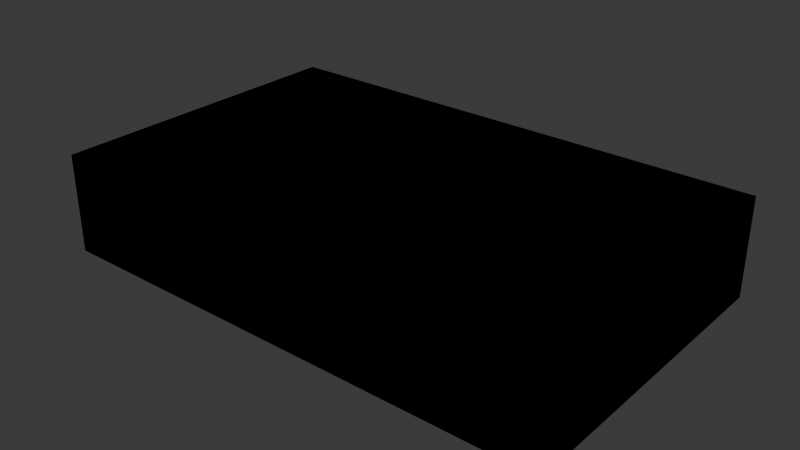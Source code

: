 # Source: nicks_shack.blend  (saved by Blender 4.1.24; exported with 4.5.12 LTS)
import bpy
from mathutils import Matrix  # noqa: F401  (used for matrix-valued properties, if any)

bpy.ops.wm.read_factory_settings(use_empty=True)
scene = bpy.context.scene
scene.name = 'Scene'

# ---- collections
col_collection = bpy.data.collections.new('Collection'); scene.collection.children.link(col_collection)

# ---- images (referenced by path relative to the original .blend; pixels are not part of the script)
import os
ASSET_DIR = os.environ.get("B2B_ASSET_DIR", "")  # directory of the original .blend (textures are referenced by path, not embedded)
HERE = os.path.dirname(os.path.abspath(__file__))  # packed textures are extracted next to this script under _unpacked/

def load_image(name, relpath, width, height, colorspace="sRGB"):
    """Load a texture the original file referenced (path relative to the .blend, or extracted next to this script)."""
    p = next((c for c in (os.path.join(HERE, relpath), os.path.join(ASSET_DIR, relpath)) if relpath and os.path.exists(c)), "")
    if p:
        img = bpy.data.images.load(p, check_existing=True)
        img.name = name
    else:  # same state as the original file: an image datablock whose file is absent (Cycles renders it pink)
        img = bpy.data.images.new(name, width, height)
        img.source = "FILE"
        img.filepath = "//" + (relpath or name)
    img.colorspace_settings.name = colorspace
    return img
img_rnmo_carpet_dds = load_image('RNMO_Carpet.dds', 'rnmo_carpet.dds', 1024, 1024, 'sRGB')
img_os_ml_ssroof_0001_dds = load_image('os_ml_ssroof_0001.dds', 'os_ml_ssroof_0001.dds', 1024, 1024, 'sRGB')
img_cs4_09_rsl_vc_extratpage_0002 = load_image('CS4_09_RSL_VC_ExtraTpage_0002', 'cs4_09_rsl_vc_extratpage_0002.dds', 1024, 1024, 'sRGB')

# ---- materials (node trees are filled in below, after node groups)
mat_inside = bpy.data.materials.new('inside')
mat_inside.use_transparent_shadow = False
mat_roof = bpy.data.materials.new('roof')
mat_roof.use_transparent_shadow = False
mat_wall = bpy.data.materials.new('wall')
mat_wall.use_transparent_shadow = False
mat_concrete = bpy.data.materials.new('CONCRETE')
mat_concrete.use_transparent_shadow = False
mat_concrete_002 = bpy.data.materials.new('CONCRETE.002')
mat_concrete_002.use_transparent_shadow = False

# ---- material node trees
mat_inside.use_nodes = True; mat_inside.node_tree.nodes.clear()
_N = mat_inside.node_tree.nodes; _L = mat_inside.node_tree.links
n0 = _N.new('ShaderNodeBsdfPrincipled'); n0.name = 'Principled BSDF'; n0.location = (-300, 0)
n0.inputs[13].default_value = 0.0
n1 = _N.new('ShaderNodeOutputMaterial'); n1.name = 'Material Output'; n1.location = (0, 0)
n2 = _N.new('ShaderNodeUVMap'); n2.name = 'UVMap 0'; n2.location = (-3300, -600)
n2.label = 'UVMap 0'
n2.uv_map = 'UVMap 0'
n3 = _N.new('ShaderNodeTexImage'); n3.name = 'DiffuseSampler'; n3.location = (-1000, 400)
n3.label = 'DiffuseSampler'
n3.image = img_rnmo_carpet_dds
n4 = _N.new('NodeUndefined'); n4.name = 'matMaterialColorScale'; n4.location = (1070, -200)
n4.label = 'matMaterialColorScale'
n5 = _N.new('NodeUndefined'); n5.name = 'HardAlphaBlend'; n5.location = (1235, -200)
n5.label = 'HardAlphaBlend'
n6 = _N.new('NodeUndefined'); n6.name = 'useTessellation'; n6.location = (1400, -200)
n6.label = 'useTessellation'
n7 = _N.new('NodeUndefined'); n7.name = 'wetnessMultiplier'; n7.location = (1565, -200)
n7.label = 'wetnessMultiplier'
n8 = _N.new('NodeUndefined'); n8.name = 'globalAnimUV1'; n8.location = (1070, -350)
n8.label = 'globalAnimUV1'
n9 = _N.new('NodeUndefined'); n9.name = 'globalAnimUV0'; n9.location = (1235, -350)
n9.label = 'globalAnimUV0'
n10 = _N.new('ShaderNodeMath'); n10.name = 'Math'; n10.location = (-2700, -600)
n10.operation = 'SUBTRACT'
n10.inputs[1].default_value = 1.0
n11 = _N.new('ShaderNodeMath'); n11.name = 'Math.001'; n11.location = (-2400, -600)
n11.operation = 'MULTIPLY'
n11.inputs[1].default_value = -1.0
n12 = _N.new('ShaderNodeSeparateXYZ'); n12.name = 'Separate XYZ'; n12.location = (-3000, -600)
n13 = _N.new('ShaderNodeCombineXYZ'); n13.name = 'Combine XYZ'; n13.location = (-2100, -300)
n13.inputs[2].default_value = 1.0
n14 = _N.new('ShaderNodeVectorMath'); n14.name = 'Vector Math'; n14.location = (-1200, 0)
n14.operation = 'DOT_PRODUCT'
n15 = _N.new('ShaderNodeVectorMath'); n15.name = 'Vector Math.001'; n15.location = (-1800, -300)
n15.operation = 'DOT_PRODUCT'
n16 = _N.new('ShaderNodeMath'); n16.name = 'Math.002'; n16.location = (-1500, -300)
n16.operation = 'SUBTRACT'
n16.inputs[1].default_value = 1.0
n17 = _N.new('ShaderNodeMath'); n17.name = 'Math.003'; n17.location = (-1200, -300)
n17.operation = 'MULTIPLY'
n17.inputs[1].default_value = -1.0
n18 = _N.new('ShaderNodeCombineXYZ'); n18.name = 'Combine XYZ.001'; n18.location = (-900, 0)
_L.new(n0.outputs[0], n1.inputs[0])
_L.new(n3.outputs[0], n0.inputs[0])
_L.new(n3.outputs[1], n0.inputs[4])
_L.new(n2.outputs[0], n12.inputs[0])
_L.new(n12.outputs[1], n10.inputs[0])
_L.new(n10.outputs[0], n11.inputs[0])
_L.new(n12.outputs[0], n13.inputs[0])
_L.new(n11.outputs[0], n13.inputs[1])
_L.new(n13.outputs[0], n14.inputs[0])
_L.new(n13.outputs[0], n15.inputs[0])
_L.new(n15.outputs[1], n16.inputs[0])
_L.new(n16.outputs[0], n17.inputs[0])
_L.new(n14.outputs[1], n18.inputs[0])
_L.new(n17.outputs[0], n18.inputs[1])
_L.new(n18.outputs[0], n3.inputs[0])
n1.is_active_output = True
mat_roof.use_nodes = True; mat_roof.node_tree.nodes.clear()
_N = mat_roof.node_tree.nodes; _L = mat_roof.node_tree.links
n0 = _N.new('ShaderNodeBsdfPrincipled'); n0.name = 'Principled BSDF'; n0.location = (-300, 0)
n0.inputs[13].default_value = 0.0
n1 = _N.new('ShaderNodeOutputMaterial'); n1.name = 'Material Output'; n1.location = (0, 0)
n2 = _N.new('ShaderNodeUVMap'); n2.name = 'UVMap 0'; n2.location = (-3300, -600)
n2.label = 'UVMap 0'
n2.uv_map = 'UVMap 0'
n3 = _N.new('ShaderNodeTexImage'); n3.name = 'DiffuseSampler'; n3.location = (-1000, 400)
n3.label = 'DiffuseSampler'
n3.image = img_os_ml_ssroof_0001_dds
n4 = _N.new('NodeUndefined'); n4.name = 'matMaterialColorScale'; n4.location = (1070, -200)
n4.label = 'matMaterialColorScale'
n5 = _N.new('NodeUndefined'); n5.name = 'HardAlphaBlend'; n5.location = (1235, -200)
n5.label = 'HardAlphaBlend'
n6 = _N.new('NodeUndefined'); n6.name = 'useTessellation'; n6.location = (1400, -200)
n6.label = 'useTessellation'
n7 = _N.new('NodeUndefined'); n7.name = 'wetnessMultiplier'; n7.location = (1565, -200)
n7.label = 'wetnessMultiplier'
n8 = _N.new('NodeUndefined'); n8.name = 'globalAnimUV1'; n8.location = (1070, -350)
n8.label = 'globalAnimUV1'
n9 = _N.new('NodeUndefined'); n9.name = 'globalAnimUV0'; n9.location = (1235, -350)
n9.label = 'globalAnimUV0'
n10 = _N.new('ShaderNodeMath'); n10.name = 'Math'; n10.location = (-2700, -600)
n10.operation = 'SUBTRACT'
n10.inputs[1].default_value = 1.0
n11 = _N.new('ShaderNodeMath'); n11.name = 'Math.001'; n11.location = (-2400, -600)
n11.operation = 'MULTIPLY'
n11.inputs[1].default_value = -1.0
n12 = _N.new('ShaderNodeSeparateXYZ'); n12.name = 'Separate XYZ'; n12.location = (-3000, -600)
n13 = _N.new('ShaderNodeCombineXYZ'); n13.name = 'Combine XYZ'; n13.location = (-2100, -300)
n13.inputs[2].default_value = 1.0
n14 = _N.new('ShaderNodeVectorMath'); n14.name = 'Vector Math'; n14.location = (-1200, 0)
n14.operation = 'DOT_PRODUCT'
n15 = _N.new('ShaderNodeVectorMath'); n15.name = 'Vector Math.001'; n15.location = (-1800, -300)
n15.operation = 'DOT_PRODUCT'
n16 = _N.new('ShaderNodeMath'); n16.name = 'Math.002'; n16.location = (-1500, -300)
n16.operation = 'SUBTRACT'
n16.inputs[1].default_value = 1.0
n17 = _N.new('ShaderNodeMath'); n17.name = 'Math.003'; n17.location = (-1200, -300)
n17.operation = 'MULTIPLY'
n17.inputs[1].default_value = -1.0
n18 = _N.new('ShaderNodeCombineXYZ'); n18.name = 'Combine XYZ.001'; n18.location = (-900, 0)
_L.new(n0.outputs[0], n1.inputs[0])
_L.new(n3.outputs[0], n0.inputs[0])
_L.new(n3.outputs[1], n0.inputs[4])
_L.new(n2.outputs[0], n12.inputs[0])
_L.new(n12.outputs[1], n10.inputs[0])
_L.new(n10.outputs[0], n11.inputs[0])
_L.new(n12.outputs[0], n13.inputs[0])
_L.new(n11.outputs[0], n13.inputs[1])
_L.new(n13.outputs[0], n14.inputs[0])
_L.new(n13.outputs[0], n15.inputs[0])
_L.new(n15.outputs[1], n16.inputs[0])
_L.new(n16.outputs[0], n17.inputs[0])
_L.new(n14.outputs[1], n18.inputs[0])
_L.new(n17.outputs[0], n18.inputs[1])
_L.new(n18.outputs[0], n3.inputs[0])
n1.is_active_output = True
mat_wall.use_nodes = True; mat_wall.node_tree.nodes.clear()
_N = mat_wall.node_tree.nodes; _L = mat_wall.node_tree.links
n0 = _N.new('ShaderNodeBsdfPrincipled'); n0.name = 'Principled BSDF'; n0.location = (-300, 0)
n0.inputs[13].default_value = 0.0
n1 = _N.new('ShaderNodeOutputMaterial'); n1.name = 'Material Output'; n1.location = (0, 0)
n2 = _N.new('ShaderNodeUVMap'); n2.name = 'UVMap 0'; n2.location = (-3300, -600)
n2.label = 'UVMap 0'
n2.uv_map = 'UVMap 0'
n3 = _N.new('ShaderNodeTexImage'); n3.name = 'DiffuseSampler'; n3.location = (-1000, 400)
n3.label = 'DiffuseSampler'
n3.image = img_cs4_09_rsl_vc_extratpage_0002
n4 = _N.new('NodeUndefined'); n4.name = 'matMaterialColorScale'; n4.location = (1070, -200)
n4.label = 'matMaterialColorScale'
n5 = _N.new('NodeUndefined'); n5.name = 'HardAlphaBlend'; n5.location = (1235, -200)
n5.label = 'HardAlphaBlend'
n6 = _N.new('NodeUndefined'); n6.name = 'useTessellation'; n6.location = (1400, -200)
n6.label = 'useTessellation'
n7 = _N.new('NodeUndefined'); n7.name = 'wetnessMultiplier'; n7.location = (1565, -200)
n7.label = 'wetnessMultiplier'
n8 = _N.new('NodeUndefined'); n8.name = 'globalAnimUV1'; n8.location = (1070, -350)
n8.label = 'globalAnimUV1'
n9 = _N.new('NodeUndefined'); n9.name = 'globalAnimUV0'; n9.location = (1235, -350)
n9.label = 'globalAnimUV0'
n10 = _N.new('ShaderNodeMath'); n10.name = 'Math'; n10.location = (-2700, -600)
n10.operation = 'SUBTRACT'
n10.inputs[1].default_value = 1.0
n11 = _N.new('ShaderNodeMath'); n11.name = 'Math.001'; n11.location = (-2400, -600)
n11.operation = 'MULTIPLY'
n11.inputs[1].default_value = -1.0
n12 = _N.new('ShaderNodeSeparateXYZ'); n12.name = 'Separate XYZ'; n12.location = (-3000, -600)
n13 = _N.new('ShaderNodeCombineXYZ'); n13.name = 'Combine XYZ'; n13.location = (-2100, -300)
n13.inputs[2].default_value = 1.0
n14 = _N.new('ShaderNodeVectorMath'); n14.name = 'Vector Math'; n14.location = (-1200, 0)
n14.operation = 'DOT_PRODUCT'
n15 = _N.new('ShaderNodeVectorMath'); n15.name = 'Vector Math.001'; n15.location = (-1800, -300)
n15.operation = 'DOT_PRODUCT'
n16 = _N.new('ShaderNodeMath'); n16.name = 'Math.002'; n16.location = (-1500, -300)
n16.operation = 'SUBTRACT'
n16.inputs[1].default_value = 1.0
n17 = _N.new('ShaderNodeMath'); n17.name = 'Math.003'; n17.location = (-1200, -300)
n17.operation = 'MULTIPLY'
n17.inputs[1].default_value = -1.0
n18 = _N.new('ShaderNodeCombineXYZ'); n18.name = 'Combine XYZ.001'; n18.location = (-900, 0)
_L.new(n0.outputs[0], n1.inputs[0])
_L.new(n3.outputs[0], n0.inputs[0])
_L.new(n3.outputs[1], n0.inputs[4])
_L.new(n2.outputs[0], n12.inputs[0])
_L.new(n12.outputs[1], n10.inputs[0])
_L.new(n10.outputs[0], n11.inputs[0])
_L.new(n12.outputs[0], n13.inputs[0])
_L.new(n11.outputs[0], n13.inputs[1])
_L.new(n13.outputs[0], n14.inputs[0])
_L.new(n13.outputs[0], n15.inputs[0])
_L.new(n15.outputs[1], n16.inputs[0])
_L.new(n16.outputs[0], n17.inputs[0])
_L.new(n14.outputs[1], n18.inputs[0])
_L.new(n17.outputs[0], n18.inputs[1])
_L.new(n18.outputs[0], n3.inputs[0])
n1.is_active_output = True
mat_concrete.use_nodes = True; mat_concrete.node_tree.nodes.clear()
_N = mat_concrete.node_tree.nodes; _L = mat_concrete.node_tree.links
n0 = _N.new('ShaderNodeBsdfPrincipled'); n0.name = 'Principled BSDF'; n0.location = (10, 300)
n0.inputs[0].default_value = (0.5686, 0.5686, 0.5686, 1.0)
n1 = _N.new('ShaderNodeOutputMaterial'); n1.name = 'Material Output'; n1.location = (300, 300)
_L.new(n0.outputs[0], n1.inputs[0])
n1.is_active_output = True
mat_concrete_002.use_nodes = True; mat_concrete_002.node_tree.nodes.clear()
_N = mat_concrete_002.node_tree.nodes; _L = mat_concrete_002.node_tree.links
n0 = _N.new('ShaderNodeBsdfPrincipled'); n0.name = 'Principled BSDF'; n0.location = (10, 300)
n0.inputs[0].default_value = (0.5686, 0.5686, 0.5686, 1.0)
n1 = _N.new('ShaderNodeOutputMaterial'); n1.name = 'Material Output'; n1.location = (300, 300)
_L.new(n0.outputs[0], n1.inputs[0])
n1.is_active_output = True

# ---- world
world_world = bpy.data.worlds.new('World'); scene.world = world_world
world_world.use_nodes = True; world_world.node_tree.nodes.clear()
_N = world_world.node_tree.nodes; _L = world_world.node_tree.links
n0 = _N.new('ShaderNodeOutputWorld'); n0.name = 'World Output'; n0.location = (300, 300)
n1 = _N.new('ShaderNodeBackground'); n1.name = 'Background'; n1.location = (10, 300)
n1.inputs[0].default_value = (0.05088, 0.05088, 0.05088, 1.0)
_L.new(n1.outputs[0], n0.inputs[0])
n0.is_active_output = True
world_world.color = (0.05088, 0.05088, 0.05088)
world_world.use_sun_shadow = False
world_world.sun_shadow_jitter_overblur = 0.0

# ---- meshes
me_cube_001 = bpy.data.meshes.new('Cube.001')
me_cube_001.from_pydata([(-6.376, -3.918, -1.225), (-6.376, -3.918, 1.225), (-6.376, 3.918, -1.225), (-6.376, 3.918, 1.225), (6.376, -3.918, -1.225), (6.376, -3.918, 1.225), (6.376, 3.918, -1.225), (6.376, 3.918, 1.225), (-0.2943, -3.918, -1.225), (-0.2943, -3.918, 1.225), (-1.385, -3.918, 1.225), (-1.385, -3.918, -1.225), (-6.376, -3.918, 0.9864), (-0.2943, -3.918, 0.9864), (-1.385, -3.918, 0.9864), (-6.376, -3.918, -0.3584), (-2.621, -3.918, 1.225), (-2.621, -3.918, -1.225), (-2.621, -3.918, 0.9864), (-2.621, -3.918, -0.3584), (-3.471, -3.918, 0.9864), (-3.471, -3.918, -0.3584), (-3.549, -3.918, 0.9864), (-3.549, -3.918, -0.3584), (-4.456, -3.918, 0.9864), (-4.456, -3.918, -0.3584), (-4.534, -3.918, 0.9864), (-4.534, -3.918, -0.3584), (-5.384, -3.918, 0.9864), (-5.384, -3.918, -0.3584), (3.177, -3.918, -1.225), (3.177, -3.918, 1.225), (3.177, -3.918, 0.9864), (3.177, -3.918, -0.3584), (4.818, -3.918, -1.225), (4.818, -3.918, 1.225), (4.818, -3.918, 0.9864), (4.818, -3.918, -0.3584), (4.031, -3.918, 0.9864), (4.031, -3.918, -0.3584), (3.964, -3.918, 0.9864), (3.964, -3.918, -0.3584)], [], [(15, 0, 2, 3, 1, 12), (6, 4, 5, 7), (13, 14, 10, 9), (32, 33, 30, 8, 13, 9, 31), (29, 15, 12, 28), (11, 17, 19, 18, 16, 10, 14), (21, 23, 22, 20), (25, 27, 26, 24), (16, 18, 20, 22, 24, 26, 28, 12, 1), (21, 19, 17, 0, 15, 29, 27, 25, 23), (6, 7, 3, 2), (4, 34, 37, 36, 35, 5), (6, 2, 0, 17, 11, 8, 30, 34, 4), (35, 36, 38, 40, 32, 31), (39, 37, 34, 30, 33, 41), (7, 5, 35, 31, 9, 10, 16, 1, 3), (39, 41, 40, 38)])
_uv = me_cube_001.uv_layers.new(name='UVMap')
_uv.uv.foreach_set('vector', [-0.007615, -0.5184, -0.007615, -0.8453, 2.947, -0.8453, 2.947, 0.07867, -0.007615, 0.07867, -0.007615, -0.01134, 2.947, -0.8453, -0.007615, -0.8453, -0.007615, 0.07867, 2.947, 0.07867, 0.4044, -0.01134, -0.006915, -0.01134, -0.006915, 0.07867, 0.4044, 0.07867, 1.713, -0.01134, 1.713, -0.5184, 1.713, -0.8453, 0.4044, -0.8453, 0.4044, -0.01134, 0.4044, 0.07867, 1.713, 0.07867, -1.515, -0.5184, -1.889, -0.5184, -1.889, -0.01134, -1.515, -0.01134, -0.006915, -0.8453, -0.4731, -0.8453, -0.4731, -0.5184, -0.4731, -0.01134, -0.4731, 0.07867, -0.006915, 0.07867, -0.006915, -0.01134, -0.7933, -0.5184, -0.823, -0.5184, -0.823, -0.01134, -0.7933, -0.01134, -1.165, -0.5184, -1.194, -0.5184, -1.194, -0.01134, -1.165, -0.01134, -0.4731, 0.07867, -0.4731, -0.01134, -0.7933, -0.01134, -0.823, -0.01134, -1.165, -0.01134, -1.194, -0.01134, -1.515, -0.01134, -1.889, -0.01134, -1.889, 0.07867, -0.7933, -0.5184, -0.4731, -0.5184, -0.4731, -0.8453, -1.889, -0.8453, -1.889, -0.5184, -1.515, -0.5184, -1.194, -0.5184, -1.165, -0.5184, -0.823, -0.5184, 2.92, -0.8453, 2.92, 0.07867, -1.889, 0.07867, -1.889, -0.8453, 2.92, -0.8453, 2.332, -0.8453, 2.332, -0.5184, 2.332, -0.01134, 2.332, 0.07867, 2.92, 0.07867, 2.92, 2.263, -1.889, 2.263, -1.889, -0.6919, -0.4731, -0.6919, -0.006915, -0.6919, 0.4044, -0.6919, 1.713, -0.6919, 2.332, -0.6919, 2.92, -0.6919, 2.332, 0.07867, 2.332, -0.01134, 2.035, -0.01134, 2.01, -0.01134, 1.713, -0.01134, 1.713, 0.07867, 2.035, -0.5184, 2.332, -0.5184, 2.332, -0.8453, 1.713, -0.8453, 1.713, -0.5184, 2.01, -0.5184, 2.92, 2.263, 2.92, -0.6919, 2.332, -0.6919, 1.713, -0.6919, 0.4044, -0.6919, -0.006915, -0.6919, -0.4731, -0.6919, -1.889, -0.6919, -1.889, 2.263, 2.035, -0.5184, 2.01, -0.5184, 2.01, -0.01134, 2.035, -0.01134])
me_cube_001.materials.append(mat_inside)
me_cube_001.update()
me_cube_002 = bpy.data.meshes.new('Cube.002')
me_cube_002.from_pydata([(-6.376, -3.918, -1.225), (-6.376, -3.918, 1.225), (-6.376, 3.918, -1.225), (-6.376, 3.918, 1.225), (6.376, -3.918, -1.225), (6.376, -3.918, 1.225), (6.376, 3.918, -1.225), (6.376, 3.918, 1.225), (-0.2943, -3.918, -1.225), (-0.2943, -3.918, 1.225), (-1.385, -3.918, 1.225), (-1.385, -3.918, -1.225), (-6.376, -3.918, 0.9864), (-0.2943, -3.918, 0.9864), (-1.385, -3.918, 0.9864), (-6.376, -3.918, -0.3584), (-2.621, -3.918, 1.225), (-2.621, -3.918, -1.225), (-2.621, -3.918, 0.9864), (-2.621, -3.918, -0.3584), (-3.471, -3.918, 0.9864), (-3.471, -3.918, -0.3584), (-3.549, -3.918, 0.9864), (-3.549, -3.918, -0.3584), (-4.456, -3.918, 0.9864), (-4.456, -3.918, -0.3584), (-4.534, -3.918, 0.9864), (-4.534, -3.918, -0.3584), (-5.384, -3.918, 0.9864), (-5.384, -3.918, -0.3584), (3.177, -3.918, -1.225), (3.177, -3.918, 1.225), (3.177, -3.918, 0.9864), (3.177, -3.918, -0.3584), (4.818, -3.918, -1.225), (4.818, -3.918, 1.225), (4.818, -3.918, 0.9864), (4.818, -3.918, -0.3584), (4.031, -3.918, 0.9864), (4.031, -3.918, -0.3584), (3.964, -3.918, 0.9864), (3.964, -3.918, -0.3584)], [], [(15, 12, 1, 3, 2, 0), (6, 7, 5, 4), (13, 9, 10, 14), (32, 31, 9, 13, 8, 30, 33), (29, 28, 12, 15), (11, 14, 10, 16, 18, 19, 17), (21, 20, 22, 23), (25, 24, 26, 27), (16, 1, 12, 28, 26, 24, 22, 20, 18), (21, 23, 25, 27, 29, 15, 0, 17, 19), (6, 2, 3, 7), (4, 5, 35, 36, 37, 34), (6, 4, 34, 30, 8, 11, 17, 0, 2), (35, 31, 32, 40, 38, 36), (39, 41, 33, 30, 34, 37), (7, 3, 1, 16, 10, 9, 31, 35, 5), (39, 38, 40, 41)])
me_cube_002.polygons.foreach_set('material_index', [1, 1, 1, 1, 1, 1, 1, 1, 1, 1, 1, 1, 1, 1, 1, 0, 1])
_uv = me_cube_002.uv_layers.new(name='UVMap')
_uv.uv.foreach_set('vector', [0.3402, 0.8281, 0.3402, 0.8735, 0.3402, 0.8816, 1.399, 0.8816, 1.399, 0.7988, 0.3402, 0.7988, 1.399, 0.7988, 1.399, 0.8816, 0.3402, 0.8816, 0.3402, 0.7988, 0.4883, 0.8735, 0.4883, 0.8816, 0.3409, 0.8816, 0.3409, 0.8735, 0.9575, 0.8735, 0.9575, 0.8816, 0.4883, 0.8816, 0.4883, 0.8735, 0.4883, 0.7988, 0.9575, 0.7988, 0.9575, 0.8281, -0.1995, 0.8281, -0.1995, 0.8735, -0.3336, 0.8735, -0.3336, 0.8281, 0.3409, 0.7988, 0.3409, 0.8735, 0.3409, 0.8816, 0.1738, 0.8816, 0.1738, 0.8735, 0.1738, 0.8281, 0.1738, 0.7988, 0.05904, 0.8281, 0.05904, 0.8735, 0.04842, 0.8735, 0.04842, 0.8281, -0.07413, 0.8281, -0.07413, 0.8735, -0.08469, 0.8735, -0.08469, 0.8281, 0.1738, 0.8816, -0.3336, 0.8816, -0.3336, 0.8735, -0.1995, 0.8735, -0.08469, 0.8735, -0.07413, 0.8735, 0.04842, 0.8735, 0.05904, 0.8735, 0.1738, 0.8735, 0.05904, 0.8281, 0.04842, 0.8281, -0.07413, 0.8281, -0.08469, 0.8281, -0.1995, 0.8281, -0.3336, 0.8281, -0.3336, 0.7988, 0.1738, 0.7988, 0.1738, 0.8281, 1.39, 0.7988, -0.3336, 0.7988, -0.3336, 0.8816, 1.39, 0.8816, 1.39, 0.7988, 1.39, 0.8816, 1.179, 0.8816, 1.179, 0.8735, 1.179, 0.8281, 1.179, 0.7988, 1.39, 0.9992, 1.39, 0.8119, 1.179, 0.8119, 0.9575, 0.8119, 0.4883, 0.8119, 0.3409, 0.8119, 0.1738, 0.8119, -0.3336, 0.8119, -0.3336, 0.9992, 1.179, 0.8816, 0.9575, 0.8816, 0.9575, 0.8735, 1.064, 0.8735, 1.073, 0.8735, 1.179, 0.8735, 1.073, 0.8281, 1.064, 0.8281, 0.9575, 0.8281, 0.9575, 0.7988, 1.179, 0.7988, 1.179, 0.8281, 1.642, 1.633, -0.6413, 1.633, -0.6413, -0.6267, -0.04171, -0.6267, 0.179, -0.6267, 0.3737, -0.6267, 1.071, -0.6267, 1.364, -0.6267, 1.642, -0.6267, 1.073, 0.8281, 1.073, 0.8735, 1.064, 0.8735, 1.064, 0.8281])
me_cube_002.materials.append(mat_roof)
me_cube_002.materials.append(mat_wall)
me_cube_002.update()
me_cube_004 = bpy.data.meshes.new('Cube.004')
me_cube_004.from_pydata([(-6.376, -3.918, -1.225), (-6.376, -3.918, 1.225), (-6.376, 3.918, -1.225), (-6.376, 3.918, 1.225), (6.376, -3.918, -1.225), (6.376, -3.918, 1.225), (6.376, 3.918, -1.225), (6.376, 3.918, 1.225), (-0.2943, -3.918, -1.225), (-0.2943, -3.918, 1.225), (-1.385, -3.918, 1.225), (-1.385, -3.918, -1.225), (-6.376, -3.918, 0.9864), (-0.2943, -3.918, 0.9864), (-1.385, -3.918, 0.9864), (-6.376, -3.918, -0.3584), (-2.621, -3.918, 1.225), (-2.621, -3.918, -1.225), (-2.621, -3.918, 0.9864), (-2.621, -3.918, -0.3584), (-3.471, -3.918, 0.9864), (-3.471, -3.918, -0.3584), (-3.549, -3.918, 0.9864), (-3.549, -3.918, -0.3584), (-4.456, -3.918, 0.9864), (-4.456, -3.918, -0.3584), (-4.534, -3.918, 0.9864), (-4.534, -3.918, -0.3584), (-5.384, -3.918, 0.9864), (-5.384, -3.918, -0.3584), (3.177, -3.918, -1.225), (3.177, -3.918, 1.225), (3.177, -3.918, 0.9864), (3.177, -3.918, -0.3584), (4.818, -3.918, -1.225), (4.818, -3.918, 1.225), (4.818, -3.918, 0.9864), (4.818, -3.918, -0.3584), (4.031, -3.918, 0.9864), (4.031, -3.918, -0.3584), (3.964, -3.918, 0.9864), (3.964, -3.918, -0.3584)], [], [(15, 0, 2, 3, 1, 12), (6, 4, 5, 7), (13, 14, 10, 9), (32, 33, 30, 8, 13, 9, 31), (29, 15, 12, 28), (11, 17, 19, 18, 16, 10, 14), (21, 23, 22, 20), (25, 27, 26, 24), (16, 18, 20, 22, 24, 26, 28, 12, 1), (21, 19, 17, 0, 15, 29, 27, 25, 23), (6, 7, 3, 2), (4, 34, 37, 36, 35, 5), (6, 2, 0, 17, 11, 8, 30, 34, 4), (35, 36, 38, 40, 32, 31), (39, 37, 34, 30, 33, 41), (7, 5, 35, 31, 9, 10, 16, 1, 3), (39, 41, 40, 38)])
_uv = me_cube_004.uv_layers.new(name='UVMap')
_uv.uv.foreach_set('vector', [-0.007615, -0.5184, -0.007615, -0.8453, 2.947, -0.8453, 2.947, 0.07867, -0.007615, 0.07867, -0.007615, -0.01134, 2.947, -0.8453, -0.007615, -0.8453, -0.007615, 0.07867, 2.947, 0.07867, 0.4044, -0.01134, -0.006915, -0.01134, -0.006915, 0.07867, 0.4044, 0.07867, 1.713, -0.01134, 1.713, -0.5184, 1.713, -0.8453, 0.4044, -0.8453, 0.4044, -0.01134, 0.4044, 0.07867, 1.713, 0.07867, -1.515, -0.5184, -1.889, -0.5184, -1.889, -0.01134, -1.515, -0.01134, -0.006915, -0.8453, -0.4731, -0.8453, -0.4731, -0.5184, -0.4731, -0.01134, -0.4731, 0.07867, -0.006915, 0.07867, -0.006915, -0.01134, -0.7933, -0.5184, -0.823, -0.5184, -0.823, -0.01134, -0.7933, -0.01134, -1.165, -0.5184, -1.194, -0.5184, -1.194, -0.01134, -1.165, -0.01134, -0.4731, 0.07867, -0.4731, -0.01134, -0.7933, -0.01134, -0.823, -0.01134, -1.165, -0.01134, -1.194, -0.01134, -1.515, -0.01134, -1.889, -0.01134, -1.889, 0.07867, -0.7933, -0.5184, -0.4731, -0.5184, -0.4731, -0.8453, -1.889, -0.8453, -1.889, -0.5184, -1.515, -0.5184, -1.194, -0.5184, -1.165, -0.5184, -0.823, -0.5184, 2.92, -0.8453, 2.92, 0.07867, -1.889, 0.07867, -1.889, -0.8453, 2.92, -0.8453, 2.332, -0.8453, 2.332, -0.5184, 2.332, -0.01134, 2.332, 0.07867, 2.92, 0.07867, 2.92, 2.263, -1.889, 2.263, -1.889, -0.6919, -0.4731, -0.6919, -0.006915, -0.6919, 0.4044, -0.6919, 1.713, -0.6919, 2.332, -0.6919, 2.92, -0.6919, 2.332, 0.07867, 2.332, -0.01134, 2.035, -0.01134, 2.01, -0.01134, 1.713, -0.01134, 1.713, 0.07867, 2.035, -0.5184, 2.332, -0.5184, 2.332, -0.8453, 1.713, -0.8453, 1.713, -0.5184, 2.01, -0.5184, 2.92, 2.263, 2.92, -0.6919, 2.332, -0.6919, 1.713, -0.6919, 0.4044, -0.6919, -0.006915, -0.6919, -0.4731, -0.6919, -1.889, -0.6919, -1.889, 2.263, 2.035, -0.5184, 2.01, -0.5184, 2.01, -0.01134, 2.035, -0.01134])
me_cube_004.materials.append(mat_concrete)
me_cube_004.update()
me_cube_005 = bpy.data.meshes.new('Cube.005')
me_cube_005.from_pydata([(-6.376, -3.918, -1.225), (-6.376, -3.918, 1.225), (-6.376, 3.918, -1.225), (-6.376, 3.918, 1.225), (6.376, -3.918, -1.225), (6.376, -3.918, 1.225), (6.376, 3.918, -1.225), (6.376, 3.918, 1.225), (-0.2943, -3.918, -1.225), (-0.2943, -3.918, 1.225), (-1.385, -3.918, 1.225), (-1.385, -3.918, -1.225), (-6.376, -3.918, 0.9864), (-0.2943, -3.918, 0.9864), (-1.385, -3.918, 0.9864), (-6.376, -3.918, -0.3584), (-2.621, -3.918, 1.225), (-2.621, -3.918, -1.225), (-2.621, -3.918, 0.9864), (-2.621, -3.918, -0.3584), (-3.471, -3.918, 0.9864), (-3.471, -3.918, -0.3584), (-3.549, -3.918, 0.9864), (-3.549, -3.918, -0.3584), (-4.456, -3.918, 0.9864), (-4.456, -3.918, -0.3584), (-4.534, -3.918, 0.9864), (-4.534, -3.918, -0.3584), (-5.384, -3.918, 0.9864), (-5.384, -3.918, -0.3584), (3.177, -3.918, -1.225), (3.177, -3.918, 1.225), (3.177, -3.918, 0.9864), (3.177, -3.918, -0.3584), (4.818, -3.918, -1.225), (4.818, -3.918, 1.225), (4.818, -3.918, 0.9864), (4.818, -3.918, -0.3584), (4.031, -3.918, 0.9864), (4.031, -3.918, -0.3584), (3.964, -3.918, 0.9864), (3.964, -3.918, -0.3584)], [], [(15, 12, 1, 3, 2, 0), (6, 7, 5, 4), (13, 9, 10, 14), (32, 31, 9, 13, 8, 30, 33), (29, 28, 12, 15), (11, 14, 10, 16, 18, 19, 17), (21, 20, 22, 23), (25, 24, 26, 27), (16, 1, 12, 28, 26, 24, 22, 20, 18), (21, 23, 25, 27, 29, 15, 0, 17, 19), (6, 2, 3, 7), (4, 5, 35, 36, 37, 34), (6, 4, 34, 30, 8, 11, 17, 0, 2), (35, 31, 32, 40, 38, 36), (39, 41, 33, 30, 34, 37), (7, 3, 1, 16, 10, 9, 31, 35, 5), (39, 38, 40, 41)])
_uv = me_cube_005.uv_layers.new(name='UVMap')
_uv.uv.foreach_set('vector', [0.3402, 0.8281, 0.3402, 0.8735, 0.3402, 0.8816, 1.399, 0.8816, 1.399, 0.7988, 0.3402, 0.7988, 1.399, 0.7988, 1.399, 0.8816, 0.3402, 0.8816, 0.3402, 0.7988, 0.4883, 0.8735, 0.4883, 0.8816, 0.3409, 0.8816, 0.3409, 0.8735, 0.9575, 0.8735, 0.9575, 0.8816, 0.4883, 0.8816, 0.4883, 0.8735, 0.4883, 0.7988, 0.9575, 0.7988, 0.9575, 0.8281, -0.1995, 0.8281, -0.1995, 0.8735, -0.3336, 0.8735, -0.3336, 0.8281, 0.3409, 0.7988, 0.3409, 0.8735, 0.3409, 0.8816, 0.1738, 0.8816, 0.1738, 0.8735, 0.1738, 0.8281, 0.1738, 0.7988, 0.05904, 0.8281, 0.05904, 0.8735, 0.04842, 0.8735, 0.04842, 0.8281, -0.07413, 0.8281, -0.07413, 0.8735, -0.08469, 0.8735, -0.08469, 0.8281, 0.1738, 0.8816, -0.3336, 0.8816, -0.3336, 0.8735, -0.1995, 0.8735, -0.08469, 0.8735, -0.07413, 0.8735, 0.04842, 0.8735, 0.05904, 0.8735, 0.1738, 0.8735, 0.05904, 0.8281, 0.04842, 0.8281, -0.07413, 0.8281, -0.08469, 0.8281, -0.1995, 0.8281, -0.3336, 0.8281, -0.3336, 0.7988, 0.1738, 0.7988, 0.1738, 0.8281, 1.39, 0.7988, -0.3336, 0.7988, -0.3336, 0.8816, 1.39, 0.8816, 1.39, 0.7988, 1.39, 0.8816, 1.179, 0.8816, 1.179, 0.8735, 1.179, 0.8281, 1.179, 0.7988, 1.39, 0.9992, 1.39, 0.8119, 1.179, 0.8119, 0.9575, 0.8119, 0.4883, 0.8119, 0.3409, 0.8119, 0.1738, 0.8119, -0.3336, 0.8119, -0.3336, 0.9992, 1.179, 0.8816, 0.9575, 0.8816, 0.9575, 0.8735, 1.064, 0.8735, 1.073, 0.8735, 1.179, 0.8735, 1.073, 0.8281, 1.064, 0.8281, 0.9575, 0.8281, 0.9575, 0.7988, 1.179, 0.7988, 1.179, 0.8281, 1.642, 1.633, -0.6413, 1.633, -0.6413, -0.6267, -0.04171, -0.6267, 0.179, -0.6267, 0.3737, -0.6267, 1.071, -0.6267, 1.364, -0.6267, 1.642, -0.6267, 1.073, 0.8281, 1.073, 0.8735, 1.064, 0.8735, 1.064, 0.8281])
me_cube_005.materials.append(mat_concrete_002)
me_cube_005.update()

# ---- objects
ob_nicks_shack_int_model = bpy.data.objects.new('nicks_shack_int.model', me_cube_001)
ob_nicks_shack_ext_model = bpy.data.objects.new('nicks_shack_ext.model', me_cube_002)
ob_nicks_shack_ext = bpy.data.objects.new('nicks_shack_ext', None)
ob_nicks_shack_int = bpy.data.objects.new('nicks_shack_int', None)
ob_nicks_shack_int_col_poly_mesh = bpy.data.objects.new('nicks_shack_int.col.poly_mesh', me_cube_004)
ob_nicks_shack_int_col = bpy.data.objects.new('nicks_shack_int.col', None)
ob_nicks_shack_int_col_bvh = bpy.data.objects.new('nicks_shack_int.col.bvh', None)
ob_nicks_shack_ext_col_poly_mesh = bpy.data.objects.new('nicks_shack_ext.col.poly_mesh', me_cube_005)
ob_nicks_shack_ext_col = bpy.data.objects.new('nicks_shack_ext.col', None)
ob_nicks_shack_ext_col_bvh = bpy.data.objects.new('nicks_shack_ext.col.bvh', None)

# ---- transforms, parenting, visibility, modifiers, constraints
ob_nicks_shack_int_model.parent = ob_nicks_shack_int
ob_nicks_shack_int_model.location = (0.0, 0.0, 0.0)
ob_nicks_shack_ext_model.parent = ob_nicks_shack_ext
ob_nicks_shack_ext_model.location = (0.0, 0.0, 0.0)
ob_nicks_shack_ext.location = (-0.8136, -17.96, 0.3359)
ob_nicks_shack_ext.empty_display_size = 0.0001
ob_nicks_shack_int.location = (-0.8136, -17.96, 0.3359)
ob_nicks_shack_int.empty_display_size = 0.0001
ob_nicks_shack_int_col_poly_mesh.parent = ob_nicks_shack_int_col_bvh
ob_nicks_shack_int_col_poly_mesh.location = (0.0, 0.0, 0.0)
ob_nicks_shack_int_col.parent = ob_nicks_shack_int
ob_nicks_shack_int_col.matrix_parent_inverse = Matrix(((1.0, -0.0, 0.0, 0.8136), (-0.0, 1.0, -0.0, 17.96), (-0.0, 0.0, 1.0, -0.3359), (-0.0, 0.0, -0.0, 1.0)))
ob_nicks_shack_int_col.location = (-0.8136, -17.96, 0.3359)
ob_nicks_shack_int_col.empty_display_size = 0.0001
ob_nicks_shack_int_col_bvh.parent = ob_nicks_shack_int_col
ob_nicks_shack_int_col_bvh.location = (0.0, 0.0, 0.0)
ob_nicks_shack_int_col_bvh.empty_display_size = 0.0001
ob_nicks_shack_ext_col_poly_mesh.parent = ob_nicks_shack_ext_col_bvh
ob_nicks_shack_ext_col_poly_mesh.location = (0.0, 0.0, 0.0)
ob_nicks_shack_ext_col.parent = ob_nicks_shack_ext
ob_nicks_shack_ext_col.matrix_parent_inverse = Matrix(((1.0, -0.0, 0.0, 0.8136), (-0.0, 1.0, -0.0, 17.96), (-0.0, 0.0, 1.0, -0.3359), (-0.0, 0.0, -0.0, 1.0)))
ob_nicks_shack_ext_col.location = (-0.8136, -17.96, 0.3359)
ob_nicks_shack_ext_col.empty_display_size = 0.0001
ob_nicks_shack_ext_col_bvh.parent = ob_nicks_shack_ext_col
ob_nicks_shack_ext_col_bvh.location = (0.0, 0.0, 0.0)
ob_nicks_shack_ext_col_bvh.empty_display_size = 0.0001

# ---- collection membership
col_collection.objects.link(ob_nicks_shack_int_model)
col_collection.objects.link(ob_nicks_shack_ext_model)
col_collection.objects.link(ob_nicks_shack_ext)
col_collection.objects.link(ob_nicks_shack_int)
col_collection.objects.link(ob_nicks_shack_int_col_poly_mesh)
col_collection.objects.link(ob_nicks_shack_int_col)
col_collection.objects.link(ob_nicks_shack_int_col_bvh)
col_collection.objects.link(ob_nicks_shack_ext_col_poly_mesh)
col_collection.objects.link(ob_nicks_shack_ext_col)
col_collection.objects.link(ob_nicks_shack_ext_col_bvh)

# ---- scene / render settings (as saved in the file)
scene.frame_start = 1; scene.frame_end = 250; scene.frame_set(1)
scene.render.engine = 'BLENDER_EEVEE_NEXT'
scene.cycles.sampling_pattern = 'TABULATED_SOBOL'
scene.eevee.ray_tracing_options.trace_max_roughness = 0.0
bpy.context.view_layer.update()

# ---- added for rendering (the .blend has no active camera and no usable light): camera, sun
cam_auto = bpy.data.cameras.new('AutoCamera')
cam_auto.lens = 50.0
cam_auto.sensor_width = 36.0
cam_auto.clip_end = 1000.0
ob_auto_camera = bpy.data.objects.new('AutoCamera', cam_auto)
scene.collection.objects.link(ob_auto_camera)
ob_auto_camera.location = (13.2183, -34.802, 11.5615)
ob_auto_camera.rotation_euler = (1.09748, -7.21219e-08, 0.694738)
scene.camera = ob_auto_camera
light_auto_sun = bpy.data.lights.new('AutoSun', 'SUN')
light_auto_sun.energy = 3.0
light_auto_sun.angle = 0.0523599
ob_auto_sun = bpy.data.objects.new('AutoSun', light_auto_sun)
scene.collection.objects.link(ob_auto_sun)
ob_auto_sun.rotation_euler = (0.872665, 0.174533, 0.523599)
bpy.context.view_layer.update()
